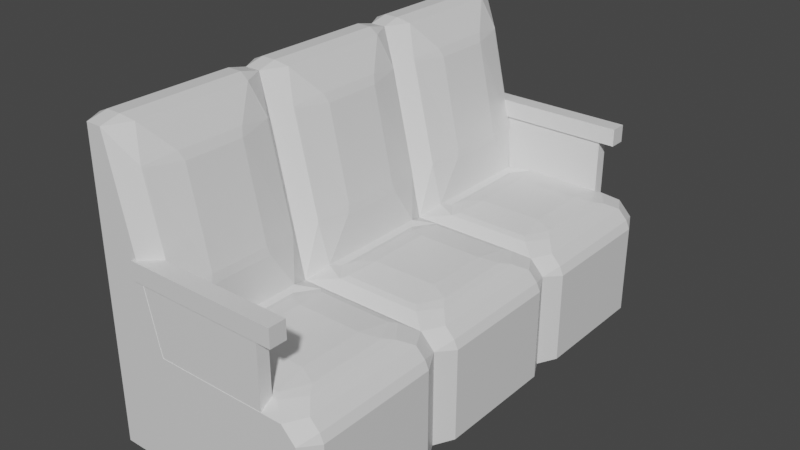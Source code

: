 # Source: chair.blend  (saved by Blender 2.81.16; exported with 4.5.12 LTS)
import bpy
from mathutils import Matrix  # noqa: F401  (used for matrix-valued properties, if any)

bpy.ops.wm.read_factory_settings(use_empty=True)
scene = bpy.context.scene
scene.name = 'Scene'

# ---- collections
col_collection = bpy.data.collections.new('Collection'); scene.collection.children.link(col_collection)

# ---- materials (node trees are filled in below, after node groups)
mat_material_001 = bpy.data.materials.new('Material.001')
mat_material_001.alpha_threshold = 0.0
mat_material_001.use_transparent_shadow = False
mat_material_001.line_color = (0.0, 0.0, 0.0, 1.0)
mat_material_002 = bpy.data.materials.new('Material.002')
mat_material_002.alpha_threshold = 0.0
mat_material_002.use_transparent_shadow = False
mat_material_002.line_color = (0.0, 0.0, 0.0, 1.0)
mat_material_003 = bpy.data.materials.new('Material.003')
mat_material_003.alpha_threshold = 0.0
mat_material_003.use_transparent_shadow = False
mat_material_003.line_color = (0.0, 0.0, 0.0, 1.0)

# ---- material node trees
mat_material_001.use_nodes = True; mat_material_001.node_tree.nodes.clear()
_N = mat_material_001.node_tree.nodes; _L = mat_material_001.node_tree.links
n0 = _N.new('ShaderNodeOutputMaterial'); n0.name = 'Material Output'; n0.location = (300, 300)
n1 = _N.new('ShaderNodeBsdfPrincipled'); n1.name = 'Principled BSDF'; n1.location = (10, 300)
n1.distribution = 'GGX'
n1.subsurface_method = 'BURLEY'
n1.inputs[2].default_value = 0.4
n1.inputs[3].default_value = 1.45
n1.inputs[27].default_value = (0.0, 0.0, 0.0, 1.0)
n1.inputs[28].default_value = 1.0
_L.new(n1.outputs[0], n0.inputs[0])
n0.is_active_output = True
mat_material_002.use_nodes = True; mat_material_002.node_tree.nodes.clear()
_N = mat_material_002.node_tree.nodes; _L = mat_material_002.node_tree.links
n0 = _N.new('ShaderNodeOutputMaterial'); n0.name = 'Material Output'; n0.location = (300, 300)
n1 = _N.new('ShaderNodeBsdfPrincipled'); n1.name = 'Principled BSDF'; n1.location = (10, 300)
n1.distribution = 'GGX'
n1.subsurface_method = 'BURLEY'
n1.inputs[2].default_value = 0.4
n1.inputs[3].default_value = 1.45
n1.inputs[27].default_value = (0.0, 0.0, 0.0, 1.0)
n1.inputs[28].default_value = 1.0
_L.new(n1.outputs[0], n0.inputs[0])
n0.is_active_output = True
mat_material_003.use_nodes = True; mat_material_003.node_tree.nodes.clear()
_N = mat_material_003.node_tree.nodes; _L = mat_material_003.node_tree.links
n0 = _N.new('ShaderNodeOutputMaterial'); n0.name = 'Material Output'; n0.location = (300, 300)
n1 = _N.new('ShaderNodeBsdfPrincipled'); n1.name = 'Principled BSDF'; n1.location = (10, 300)
n1.distribution = 'GGX'
n1.subsurface_method = 'BURLEY'
n1.inputs[2].default_value = 0.4
n1.inputs[3].default_value = 1.45
n1.inputs[27].default_value = (0.0, 0.0, 0.0, 1.0)
n1.inputs[28].default_value = 1.0
_L.new(n1.outputs[0], n0.inputs[0])
n0.is_active_output = True

# ---- world
world_world = bpy.data.worlds.new('World'); scene.world = world_world
world_world.use_nodes = True; world_world.node_tree.nodes.clear()
_N = world_world.node_tree.nodes; _L = world_world.node_tree.links
n0 = _N.new('ShaderNodeOutputWorld'); n0.name = 'World Output'; n0.location = (300, 300)
n1 = _N.new('ShaderNodeBackground'); n1.name = 'Background'; n1.location = (10, 300)
n1.inputs[0].default_value = (0.05088, 0.05088, 0.05088, 1.0)
_L.new(n1.outputs[0], n0.inputs[0])
n0.is_active_output = True
world_world.color = (0.05088, 0.05088, 0.05088)
world_world.use_sun_shadow = False
world_world.sun_shadow_jitter_overblur = 0.0

# ---- meshes
me_cube_001 = bpy.data.meshes.new('Cube.001')
me_cube_001.from_pydata([(0.602, -0.9259, -1.0), (0.6761, -0.9259, -0.9259), (0.602, -1.0, -0.9259), (-1.0, -0.9259, 0.9259), (-0.9259, -1.0, 0.9259), (-0.9259, -1.0, 1.074), (-1.0, -0.9259, 1.074), (-0.9259, -0.9259, -1.0), (-0.9259, -1.0, -0.9259), (-1.0, -0.9259, -0.9259), (-0.4152, -0.8146, 1.746), (-0.4225, -0.8044, 1.894), (-0.4565, -0.9405, 1.822), (-0.05386, -1.0, -0.9259), (-0.2038, -1.0, -0.9259), (-0.1919, -0.9259, -1.0), (-0.04365, -0.9259, -1.0), (-0.6013, -0.8174, 3.586), (-0.6284, -0.9358, 3.501), (-0.5751, -0.8044, 3.441), (-0.9259, -0.9259, 4.12), (-1.0, -0.9259, 4.046), (-0.9259, -1.0, 4.046), (0.6473, -0.9259, 0.7652), (0.602, -1.0, 0.6819), (0.6761, -0.9259, 0.6227), (0.4425, -0.8421, 1.1), (0.3143, -0.8133, 1.15), (0.3542, -0.9319, 1.091), (-0.9259, -0.4533, -1.0), (-1.0, -0.4533, -0.9259), (-0.9259, -0.3792, -0.9259), (-0.04365, -0.4533, -1.0), (-0.1919, -0.4533, -1.0), (-0.1178, -0.3792, -0.9259), (-0.4152, -0.5646, 1.746), (-0.4567, -0.4388, 1.822), (-0.4225, -0.5747, 1.894), (-0.6013, -0.5617, 3.586), (-0.5751, -0.5747, 3.441), (-0.6284, -0.4433, 3.501), (0.4425, -0.5371, 1.1), (0.3542, -0.4474, 1.091), (0.3143, -0.566, 1.15), (-1.0, -0.4533, 1.074), (-0.9259, -0.3792, 1.0), (-1.0, -0.4533, 0.9259), (0.602, -0.4533, -1.0), (0.602, -0.3792, -0.9259), (0.6761, -0.4533, -0.9259), (-0.9259, -0.4533, 4.12), (-0.9259, -0.3792, 4.046), (-1.0, -0.4533, 4.046), (0.6761, -0.4533, 0.6227), (0.602, -0.3792, 0.6819), (0.6473, -0.4533, 0.7652), (-0.3044, -0.5378, 1.101), (-0.1753, -0.5662, 1.15), (-0.216, -0.4477, 1.091), (-0.3044, -0.8421, 1.101), (-0.216, -0.9322, 1.091), (-0.1753, -0.8136, 1.15), (-0.7236, -0.4691, 4.048), (-0.634, -0.4374, 3.526), (-0.8093, -0.3792, 4.046), (-0.8167, -0.4533, 4.12), (-0.8093, -1.0, 4.046), (-0.634, -0.9419, 3.527), (-0.7236, -0.9101, 4.048), (-0.8167, -0.9259, 4.12), (-0.3603, -0.4999, 1.05), (-0.2509, -0.424, 1.059), (-0.482, -0.3796, 0.9259), (-0.4584, -0.44, 1.822), (-0.4152, -0.4655, 1.074), (-0.4975, -1.0, 1.074), (-0.4791, -1.0, 0.9259), (-0.3292, -1.0, 0.9259), (-0.2509, -0.9559, 1.059), (-0.3603, -0.8801, 1.05), (-0.4152, -0.9144, 1.074), (-0.4583, -0.9396, 1.819), (0.4944, -0.5005, 1.051), (0.5773, -0.4533, 0.9317), (0.4993, -0.3792, 0.9259), (0.3879, -0.4237, 1.059), (0.4944, -0.8787, 1.051), (0.3879, -0.9556, 1.059), (0.4993, -1.0, 0.9259), (0.5773, -0.9259, 0.9317), (0.602, -0.305, -1.0), (0.6761, -0.305, -0.9259), (0.602, -0.3791, -0.9259), (-1.0, -0.305, 0.9259), (-0.9259, -0.3792, 0.9259), (-0.9259, -0.3792, 1.074), (-1.0, -0.305, 1.074), (-0.9259, -0.305, -1.0), (-0.9259, -0.3791, -0.9259), (-1.0, -0.305, -0.9259), (-0.4152, -0.1938, 1.746), (-0.4225, -0.1835, 1.894), (-0.4565, -0.3196, 1.822), (-0.05386, -0.3791, -0.9259), (-0.2038, -0.3791, -0.9259), (-0.1919, -0.305, -1.0), (-0.04365, -0.305, -1.0), (-0.6013, -0.1965, 3.586), (-0.6284, -0.3149, 3.501), (-0.5751, -0.1835, 3.441), (-0.9259, -0.305, 4.12), (-1.0, -0.305, 4.046), (-0.9259, -0.3791, 4.046), (0.6473, -0.305, 0.7652), (0.602, -0.3791, 0.6819), (0.6761, -0.305, 0.6227), (0.4425, -0.2212, 1.1), (0.3143, -0.1924, 1.15), (0.3542, -0.311, 1.091), (-0.9259, 0.1676, -1.0), (-1.0, 0.1676, -0.9259), (-0.9259, 0.2417, -0.9259), (-0.04365, 0.1676, -1.0), (-0.1919, 0.1676, -1.0), (-0.1178, 0.2417, -0.9259), (-0.4152, 0.05631, 1.746), (-0.4567, 0.1821, 1.822), (-0.4225, 0.04617, 1.894), (-0.6013, 0.05917, 3.586), (-0.5751, 0.04617, 3.441), (-0.6284, 0.1775, 3.501), (0.4425, 0.08378, 1.1), (0.3542, 0.1735, 1.091), (0.3143, 0.05489, 1.15), (-1.0, 0.1676, 1.074), (-0.9259, 0.2417, 1.0), (-1.0, 0.1676, 0.9259), (0.602, 0.1676, -1.0), (0.602, 0.2417, -0.9259), (0.6761, 0.1676, -0.9259), (-0.9259, 0.1676, 4.12), (-0.9259, 0.2417, 4.046), (-1.0, 0.1676, 4.046), (0.6761, 0.1676, 0.6227), (0.602, 0.2417, 0.6819), (0.6473, 0.1676, 0.7652), (-0.3044, 0.08306, 1.101), (-0.1753, 0.05465, 1.15), (-0.216, 0.1732, 1.091), (-0.3044, -0.2212, 1.101), (-0.216, -0.3113, 1.091), (-0.1753, -0.1927, 1.15), (-0.7236, 0.1518, 4.048), (-0.634, 0.1835, 3.526), (-0.8093, 0.2417, 4.046), (-0.8167, 0.1676, 4.12), (-0.8093, -0.3791, 4.046), (-0.634, -0.321, 3.527), (-0.7236, -0.2892, 4.048), (-0.8167, -0.305, 4.12), (-0.3603, 0.121, 1.05), (-0.2509, 0.1969, 1.059), (-0.482, 0.2413, 0.9259), (-0.4584, 0.1809, 1.822), (-0.4152, 0.1554, 1.074), (-0.4975, -0.3794, 1.074), (-0.4791, -0.3794, 0.9259), (-0.3292, -0.3795, 0.9259), (-0.2509, -0.335, 1.059), (-0.3603, -0.2592, 1.05), (-0.4152, -0.2935, 1.074), (-0.4583, -0.3187, 1.819), (0.4944, 0.1203, 1.051), (0.5773, 0.1676, 0.9317), (0.4993, 0.2417, 0.9259), (0.3879, 0.1972, 1.059), (0.4944, -0.2578, 1.051), (0.3879, -0.3347, 1.059), (0.4993, -0.3791, 0.9259), (0.5773, -0.305, 0.9317), (0.602, 0.316, -1.0), (0.6761, 0.316, -0.9259), (0.602, 0.2418, -0.9259), (-1.0, 0.316, 0.9259), (-0.9259, 0.2418, 0.9259), (-0.9259, 0.2418, 1.074), (-1.0, 0.316, 1.074), (-0.9259, 0.316, -1.0), (-0.9259, 0.2418, -0.9259), (-1.0, 0.316, -0.9259), (-0.4152, 0.4272, 1.746), (-0.4225, 0.4374, 1.894), (-0.4565, 0.3014, 1.822), (-0.05386, 0.2418, -0.9259), (-0.2038, 0.2418, -0.9259), (-0.1919, 0.316, -1.0), (-0.04365, 0.316, -1.0), (-0.6013, 0.4244, 3.586), (-0.6284, 0.306, 3.501), (-0.5751, 0.4374, 3.441), (-0.9259, 0.316, 4.12), (-1.0, 0.316, 4.046), (-0.9259, 0.2418, 4.046), (0.6473, 0.316, 0.7652), (0.602, 0.2418, 0.6819), (0.6761, 0.316, 0.6227), (0.4425, 0.3997, 1.1), (0.3143, 0.4285, 1.15), (0.3542, 0.3099, 1.091), (-0.9259, 0.7885, -1.0), (-1.0, 0.7885, -0.9259), (-0.9259, 0.8626, -0.9259), (-0.04365, 0.7885, -1.0), (-0.1919, 0.7885, -1.0), (-0.1178, 0.8626, -0.9259), (-0.4152, 0.6772, 1.746), (-0.4567, 0.803, 1.822), (-0.4225, 0.6671, 1.894), (-0.6013, 0.6801, 3.586), (-0.5751, 0.6671, 3.441), (-0.6284, 0.7985, 3.501), (0.4425, 0.7047, 1.1), (0.3542, 0.7944, 1.091), (0.3143, 0.6758, 1.15), (-1.0, 0.7885, 1.074), (-0.9259, 0.8626, 1.0), (-1.0, 0.7885, 0.9259), (0.602, 0.7885, -1.0), (0.602, 0.8626, -0.9259), (0.6761, 0.7885, -0.9259), (-0.9259, 0.7885, 4.12), (-0.9259, 0.8626, 4.046), (-1.0, 0.7885, 4.046), (0.6761, 0.7885, 0.6227), (0.602, 0.8626, 0.6819), (0.6473, 0.7885, 0.7652), (-0.3044, 0.704, 1.101), (-0.1753, 0.6756, 1.15), (-0.216, 0.7942, 1.091), (-0.3044, 0.3997, 1.101), (-0.216, 0.3096, 1.091), (-0.1753, 0.4282, 1.15), (-0.7236, 0.7727, 4.048), (-0.634, 0.8045, 3.526), (-0.8093, 0.8626, 4.046), (-0.8167, 0.7885, 4.12), (-0.8093, 0.2418, 4.046), (-0.634, 0.2999, 3.527), (-0.7236, 0.3317, 4.048), (-0.8167, 0.316, 4.12), (-0.3603, 0.7419, 1.05), (-0.2509, 0.8179, 1.059), (-0.482, 0.8622, 0.9259), (-0.4584, 0.8018, 1.822), (-0.4152, 0.7763, 1.074), (-0.4975, 0.2415, 1.074), (-0.4791, 0.2415, 0.9259), (-0.3292, 0.2415, 0.9259), (-0.2509, 0.2859, 1.059), (-0.3603, 0.3618, 1.05), (-0.4152, 0.3274, 1.074), (-0.4583, 0.3022, 1.819), (0.4944, 0.7413, 1.051), (0.5773, 0.7885, 0.9317), (0.4993, 0.8626, 0.9259), (0.3879, 0.8181, 1.059), (0.4944, 0.3631, 1.051), (0.3879, 0.2862, 1.059), (0.4993, 0.2418, 0.9259), (0.5773, 0.316, 0.9317), (-0.6158, -0.9988, 1.988), (-0.6534, -1.008, 2.287), (-0.6158, -0.9525, 1.988), (-0.6534, -0.9434, 2.287), (0.4665, -1.008, 1.988), (0.4665, -1.008, 2.287), (0.4665, -0.9434, 1.988), (0.4665, -0.9434, 2.287), (0.3421, -0.9525, 1.988), (0.3797, -0.9434, 2.287), (0.3421, -0.9988, 1.988), (0.3797, -1.008, 2.287), (-0.6534, -0.9434, 1.988), (-0.6534, -1.008, 1.988), (0.3797, -0.9434, 1.988), (0.3797, -1.008, 1.988), (-0.6158, -0.9525, 0.3271), (-0.6158, -0.9988, 0.3271), (0.3421, -0.9525, 0.3271), (0.3421, -0.9988, 0.3271), (-0.6158, 0.8073, 1.988), (-0.6534, 0.7982, 2.287), (-0.6158, 0.8535, 1.988), (-0.6534, 0.8626, 2.287), (0.4665, 0.7982, 1.988), (0.4665, 0.7982, 2.287), (0.4665, 0.8626, 1.988), (0.4665, 0.8626, 2.287), (0.3421, 0.8535, 1.988), (0.3797, 0.8626, 2.287), (0.3421, 0.8073, 1.988), (0.3797, 0.7982, 2.287), (-0.6534, 0.8626, 1.988), (-0.6534, 0.7982, 1.988), (0.3797, 0.8626, 1.988), (0.3797, 0.7982, 1.988), (-0.6158, 0.8535, 0.3271), (-0.6158, 0.8073, 0.3271), (0.3421, 0.8535, 0.3271), (0.3421, 0.8073, 0.3271)], [], [(5, 75, 66, 22), (9, 3, 46, 30), (28, 60, 78, 87), (32, 47, 0, 16), (35, 10, 80, 74), (49, 53, 25, 1), (83, 89, 23, 55), (44, 6, 21, 52), (29, 33, 15, 7), (41, 26, 86, 82), (14, 76, 4, 8), (12, 18, 67, 81), (40, 36, 73, 63), (11, 37, 39, 19), (65, 50, 20, 69), (17, 38, 62, 68), (58, 42, 85, 71), (43, 57, 61, 27), (31, 45, 51, 64, 72, 84, 54, 48, 34), (59, 56, 70, 79), (0, 1, 2), (3, 4, 5, 6), (7, 8, 9), (10, 11, 12), (13, 14, 15, 16), (17, 18, 19), (20, 21, 22), (23, 24, 25), (26, 27, 28), (29, 30, 31), (32, 33, 34), (35, 36, 37), (38, 39, 40), (41, 42, 43), (44, 45, 46), (47, 48, 49), (50, 51, 52), (53, 54, 55), (56, 57, 58), (59, 60, 61), (62, 63, 64, 65), (66, 67, 68, 69), (70, 71, 72, 73, 74), (75, 76, 77, 78, 79, 80, 81), (82, 83, 84, 85), (86, 87, 88, 89), (29, 7, 9, 30), (8, 4, 3, 9), (75, 5, 4, 76), (16, 0, 2, 13), (7, 15, 14, 8), (32, 16, 15, 33), (76, 14, 13, 77), (74, 80, 79, 70), (69, 20, 22, 66), (65, 69, 68, 62), (66, 75, 81, 67), (21, 6, 5, 22), (82, 86, 89, 83), (88, 24, 23, 89), (24, 2, 1, 25), (77, 88, 87, 78), (6, 44, 46, 3), (0, 47, 49, 1), (20, 50, 52, 21), (25, 53, 55, 23), (45, 31, 30, 46), (72, 64, 63, 73), (83, 55, 54, 84), (44, 52, 51, 45), (50, 65, 64, 51), (33, 29, 31, 34), (53, 49, 48, 54), (71, 85, 84, 72), (47, 32, 34, 48), (37, 11, 10, 35), (38, 17, 19, 39), (18, 12, 11, 19), (36, 40, 39, 37), (73, 36, 35, 74), (12, 81, 80, 10), (67, 18, 17, 68), (40, 63, 62, 38), (56, 59, 61, 57), (43, 27, 26, 41), (60, 28, 27, 61), (57, 43, 42, 58), (78, 60, 59, 79), (58, 71, 70, 56), (85, 42, 41, 82), (28, 87, 86, 26), (2, 24, 88, 77, 13), (95, 165, 156, 112), (99, 93, 136, 120), (118, 150, 168, 177), (122, 137, 90, 106), (125, 100, 170, 164), (139, 143, 115, 91), (173, 179, 113, 145), (134, 96, 111, 142), (119, 123, 105, 97), (131, 116, 176, 172), (104, 166, 94, 98), (102, 108, 157, 171), (130, 126, 163, 153), (101, 127, 129, 109), (155, 140, 110, 159), (107, 128, 152, 158), (148, 132, 175, 161), (133, 147, 151, 117), (121, 135, 141, 154, 162, 174, 144, 138, 124), (149, 146, 160, 169), (90, 91, 92), (93, 94, 95, 96), (97, 98, 99), (100, 101, 102), (103, 104, 105, 106), (107, 108, 109), (110, 111, 112), (113, 114, 115), (116, 117, 118), (119, 120, 121), (122, 123, 124), (125, 126, 127), (128, 129, 130), (131, 132, 133), (134, 135, 136), (137, 138, 139), (140, 141, 142), (143, 144, 145), (146, 147, 148), (149, 150, 151), (152, 153, 154, 155), (156, 157, 158, 159), (160, 161, 162, 163, 164), (165, 166, 167, 168, 169, 170, 171), (172, 173, 174, 175), (176, 177, 178, 179), (119, 97, 99, 120), (98, 94, 93, 99), (165, 95, 94, 166), (106, 90, 92, 103), (97, 105, 104, 98), (122, 106, 105, 123), (166, 104, 103, 167), (164, 170, 169, 160), (159, 110, 112, 156), (155, 159, 158, 152), (156, 165, 171, 157), (111, 96, 95, 112), (172, 176, 179, 173), (178, 114, 113, 179), (114, 92, 91, 115), (167, 178, 177, 168), (96, 134, 136, 93), (90, 137, 139, 91), (110, 140, 142, 111), (115, 143, 145, 113), (135, 121, 120, 136), (162, 154, 153, 163), (173, 145, 144, 174), (134, 142, 141, 135), (140, 155, 154, 141), (123, 119, 121, 124), (143, 139, 138, 144), (161, 175, 174, 162), (137, 122, 124, 138), (127, 101, 100, 125), (128, 107, 109, 129), (108, 102, 101, 109), (126, 130, 129, 127), (163, 126, 125, 164), (102, 171, 170, 100), (157, 108, 107, 158), (130, 153, 152, 128), (146, 149, 151, 147), (133, 117, 116, 131), (150, 118, 117, 151), (147, 133, 132, 148), (168, 150, 149, 169), (148, 161, 160, 146), (175, 132, 131, 172), (118, 177, 176, 116), (92, 114, 178, 167, 103), (185, 255, 246, 202), (189, 183, 226, 210), (208, 240, 258, 267), (212, 227, 180, 196), (215, 190, 260, 254), (229, 233, 205, 181), (263, 269, 203, 235), (224, 186, 201, 232), (209, 213, 195, 187), (221, 206, 266, 262), (194, 256, 184, 188), (192, 198, 247, 261), (220, 216, 253, 243), (191, 217, 219, 199), (245, 230, 200, 249), (197, 218, 242, 248), (238, 222, 265, 251), (223, 237, 241, 207), (211, 225, 231, 244, 252, 264, 234, 228, 214), (239, 236, 250, 259), (180, 181, 182), (183, 184, 185, 186), (187, 188, 189), (190, 191, 192), (193, 194, 195, 196), (197, 198, 199), (200, 201, 202), (203, 204, 205), (206, 207, 208), (209, 210, 211), (212, 213, 214), (215, 216, 217), (218, 219, 220), (221, 222, 223), (224, 225, 226), (227, 228, 229), (230, 231, 232), (233, 234, 235), (236, 237, 238), (239, 240, 241), (242, 243, 244, 245), (246, 247, 248, 249), (250, 251, 252, 253, 254), (255, 256, 257, 258, 259, 260, 261), (262, 263, 264, 265), (266, 267, 268, 269), (209, 187, 189, 210), (188, 184, 183, 189), (255, 185, 184, 256), (196, 180, 182, 193), (187, 195, 194, 188), (212, 196, 195, 213), (256, 194, 193, 257), (254, 260, 259, 250), (249, 200, 202, 246), (245, 249, 248, 242), (246, 255, 261, 247), (201, 186, 185, 202), (262, 266, 269, 263), (268, 204, 203, 269), (204, 182, 181, 205), (257, 268, 267, 258), (186, 224, 226, 183), (180, 227, 229, 181), (200, 230, 232, 201), (205, 233, 235, 203), (225, 211, 210, 226), (252, 244, 243, 253), (263, 235, 234, 264), (224, 232, 231, 225), (230, 245, 244, 231), (213, 209, 211, 214), (233, 229, 228, 234), (251, 265, 264, 252), (227, 212, 214, 228), (217, 191, 190, 215), (218, 197, 199, 219), (198, 192, 191, 199), (216, 220, 219, 217), (253, 216, 215, 254), (192, 261, 260, 190), (247, 198, 197, 248), (220, 243, 242, 218), (236, 239, 241, 237), (223, 207, 206, 221), (240, 208, 207, 241), (237, 223, 222, 238), (258, 240, 239, 259), (238, 251, 250, 236), (265, 222, 221, 262), (208, 267, 266, 206), (182, 204, 268, 257, 193), (283, 271, 273, 282), (284, 279, 277, 276), (276, 277, 275, 274), (285, 281, 271, 283), (284, 276, 274, 285), (279, 273, 271, 281), (277, 279, 281, 275), (278, 280, 289, 288), (274, 275, 281, 285), (282, 273, 279, 284), (272, 270, 283, 282), (278, 272, 282, 284), (270, 280, 285, 283), (280, 278, 284, 285), (287, 286, 288, 289), (272, 278, 288, 286), (280, 270, 287, 289), (270, 272, 286, 287), (303, 291, 293, 302), (304, 299, 297, 296), (296, 297, 295, 294), (305, 301, 291, 303), (304, 296, 294, 305), (299, 293, 291, 301), (297, 299, 301, 295), (298, 300, 309, 308), (294, 295, 301, 305), (302, 293, 299, 304), (292, 290, 303, 302), (298, 292, 302, 304), (290, 300, 305, 303), (300, 298, 304, 305), (307, 306, 308, 309), (292, 298, 308, 306), (300, 290, 307, 309), (290, 292, 306, 307)])
me_cube_001.polygons.foreach_set('material_index', [0, 0, 0, 0, 0, 0, 0, 0, 0, 0, 0, 0, 0, 0, 0, 0, 0, 0, 0, 0, 0, 0, 0, 0, 0, 0, 0, 0, 0, 0, 0, 0, 0, 0, 0, 0, 0, 0, 0, 0, 0, 0, 0, 0, 0, 0, 0, 0, 0, 0, 0, 0, 0, 0, 0, 0, 0, 0, 0, 0, 0, 0, 0, 0, 0, 0, 0, 0, 0, 0, 0, 0, 0, 0, 0, 0, 0, 0, 0, 0, 0, 0, 0, 0, 0, 0, 0, 0, 0, 0, 0, 0, 1, 1, 1, 1, 1, 1, 1, 1, 1, 1, 1, 1, 1, 1, 1, 1, 1, 1, 1, 1, 1, 1, 1, 1, 1, 1, 1, 1, 1, 1, 1, 1, 1, 1, 1, 1, 1, 1, 1, 1, 1, 1, 1, 1, 1, 1, 1, 1, 1, 1, 1, 1, 1, 1, 1, 1, 1, 1, 1, 1, 1, 1, 1, 1, 1, 1, 1, 1, 1, 1, 1, 1, 1, 1, 1, 1, 1, 1, 1, 1, 1, 1, 1, 1, 1, 1, 1, 1, 1, 1, 1, 1, 2, 2, 2, 2, 2, 2, 2, 2, 2, 2, 2, 2, 2, 2, 2, 2, 2, 2, 2, 2, 2, 2, 2, 2, 2, 2, 2, 2, 2, 2, 2, 2, 2, 2, 2, 2, 2, 2, 2, 2, 2, 2, 2, 2, 2, 2, 2, 2, 2, 2, 2, 2, 2, 2, 2, 2, 2, 2, 2, 2, 2, 2, 2, 2, 2, 2, 2, 2, 2, 2, 2, 2, 2, 2, 2, 2, 2, 2, 2, 2, 2, 2, 2, 2, 2, 2, 2, 2, 2, 2, 2, 2, 2, 2, 2, 2, 2, 2, 2, 2, 2, 2, 2, 2, 2, 2, 2, 2, 2, 2, 2, 2, 2, 2, 2, 2, 2, 2, 2, 2, 2, 2, 2, 2, 2, 2, 2, 2])
_uv = me_cube_001.uv_layers.new(name='UVMap')
_uv.uv.foreach_set('vector', [0.625, 0.9836, 0.625, 0.8914, 0.625, 0.9097, 0.625, 0.9653, 0.3843, 0.003732, 0.6157, 0.003732, 0.6157, 0.02752, 0.3843, 0.02752, 0.6718, 0.7466, 0.7331, 0.7466, 0.7356, 0.7478, 0.6693, 0.7478, 0.2617, 0.7225, 0.3633, 0.7225, 0.3633, 0.7463, 0.2617, 0.7463, 0.75, 0.7281, 0.75, 0.7407, 0.75, 0.7457, 0.75, 0.7231, 0.3843, 0.7225, 0.5778, 0.7225, 0.5778, 0.7463, 0.3843, 0.7463, 0.6397, 0.7225, 0.6397, 0.7463, 0.6024, 0.7463, 0.6024, 0.7225, 0.625, 0.02752, 0.625, 0.003732, 0.625, 0.003732, 0.625, 0.02752, 0.1355, 0.7225, 0.2395, 0.7225, 0.2395, 0.7463, 0.1355, 0.7463, 0.6624, 0.7267, 0.6624, 0.7421, 0.6588, 0.7439, 0.6588, 0.7249, 0.3843, 0.886, 0.6157, 0.8903, 0.6157, 0.9848, 0.3843, 0.9891, 0.75, 0.7469, 0.75, 0.7468, 0.75, 0.7471, 0.75, 0.747, 0.75, 0.7219, 0.75, 0.7218, 0.75, 0.7218, 0.75, 0.7217, 0.75, 0.7402, 0.75, 0.7286, 0.75, 0.7286, 0.75, 0.7402, 0.786, 0.7225, 0.839, 0.7225, 0.839, 0.7463, 0.786, 0.7463, 0.75, 0.7408, 0.75, 0.7279, 0.75, 0.7233, 0.75, 0.7455, 0.7331, 0.7222, 0.6718, 0.7222, 0.6693, 0.721, 0.7356, 0.721, 0.6746, 0.7282, 0.7304, 0.7282, 0.7304, 0.7406, 0.6746, 0.7406, 0.1524, 0.7012, 0.6229, 0.1183, 0.8359, 0.7086, 0.7817, 0.7127, 0.6749, 0.5655, 0.6415, 0.7069, 0.5872, 0.7061, 0.3749, 0.7147, 0.2652, 0.7096, 0.7426, 0.742, 0.7426, 0.7267, 0.7463, 0.7248, 0.7463, 0.7439, 0.3633, 0.7463, 0.375, 0.7463, 0.3633, 0.75, 0.6157, 0.003732, 0.6157, 0.0, 0.625, 0.0, 0.625, 0.003732, 0.1355, 0.7463, 0.1355, 0.75, 0.125, 0.7463, 0.75, 0.7407, 0.75, 0.7402, 0.75, 0.7469, 0.3843, 0.8638, 0.3856, 0.875, 0.3763, 0.875, 0.375, 0.8633, 0.75, 0.7408, 0.75, 0.7468, 0.75, 0.7402, 0.839, 0.7463, 0.875, 0.7463, 0.839, 0.75, 0.6024, 0.7463, 0.5902, 0.75, 0.5871, 0.7463, 0.6624, 0.7421, 0.6746, 0.7406, 0.6718, 0.7466, 0.1355, 0.7225, 0.125, 0.7225, 0.1355, 0.7188, 0.2617, 0.7225, 0.2395, 0.7225, 0.2652, 0.7096, 0.75, 0.7281, 0.75, 0.7218, 0.75, 0.7286, 0.75, 0.7279, 0.75, 0.7286, 0.75, 0.7219, 0.6624, 0.7267, 0.6718, 0.7222, 0.6746, 0.7282, 0.625, 0.02752, 0.625, 0.03125, 0.625, 0.02752, 0.3633, 0.7225, 0.3749, 0.7147, 0.3843, 0.7225, 0.839, 0.7225, 0.839, 0.7188, 0.875, 0.7225, 0.5778, 0.7225, 0.5872, 0.7061, 0.6024, 0.7225, 0.7426, 0.7267, 0.7304, 0.7282, 0.7331, 0.7222, 0.7426, 0.742, 0.7331, 0.7466, 0.7304, 0.7406, 0.75, 0.7233, 0.75, 0.7217, 0.7817, 0.7127, 0.786, 0.7225, 0.625, 0.9097, 0.625, 0.875, 0.625, 0.875, 0.625, 0.911, 0.7463, 0.7248, 0.7356, 0.721, 0.6749, 0.5655, 0.75, 0.7218, 0.75, 0.7231, 0.625, 0.8914, 0.625, 0.8887, 0.625, 0.875, 0.625, 0.875, 0.625, 0.875, 0.625, 0.875, 0.625, 0.875, 0.6588, 0.7249, 0.6397, 0.7225, 0.6415, 0.7069, 0.6693, 0.721, 0.6588, 0.7439, 0.6623, 0.7463, 0.6551, 0.75, 0.6551, 0.7463, 0.1355, 0.7225, 0.1355, 0.7463, 0.125, 0.7463, 0.125, 0.7225, 0.3843, 0.9891, 0.6157, 0.9848, 0.6157, 1.0, 0.3843, 1.0, 0.625, 0.8914, 0.625, 0.9836, 0.6157, 0.9848, 0.6157, 0.8903, 0.2617, 0.7463, 0.3633, 0.7463, 0.3633, 0.75, 0.2601, 0.75, 0.1355, 0.7463, 0.2395, 0.7463, 0.2378, 0.75, 0.1355, 0.75, 0.2617, 0.7225, 0.2617, 0.7463, 0.2395, 0.7463, 0.2395, 0.7225, 0.6157, 0.8903, 0.3843, 0.886, 0.3843, 0.8638, 0.6157, 0.8671, 0.75, 0.7231, 0.75, 0.7457, 0.7463, 0.7439, 0.7463, 0.7248, 0.786, 0.7463, 0.839, 0.7463, 0.839, 0.75, 0.7824, 0.75, 0.786, 0.7225, 0.786, 0.7463, 0.75, 0.7455, 0.75, 0.7233, 0.625, 0.9097, 0.625, 0.8914, 0.625, 0.875, 0.625, 0.875, 0.625, 0.003732, 0.625, 0.003732, 0.625, 0.0, 0.625, 0.0, 0.6588, 0.7249, 0.6588, 0.7439, 0.6397, 0.7463, 0.6397, 0.7225, 0.6157, 0.7828, 0.5852, 0.7612, 0.5957, 0.7568, 0.6165, 0.7733, 0.5852, 0.7612, 0.3843, 0.7613, 0.3843, 0.7463, 0.5778, 0.7463, 0.6157, 0.8671, 0.6157, 0.7828, 0.625, 0.7959, 0.625, 0.8588, 0.625, 0.003732, 0.625, 0.02752, 0.6157, 0.02752, 0.6157, 0.003732, 0.3633, 0.7463, 0.3633, 0.7225, 0.3843, 0.7225, 0.3843, 0.7463, 0.839, 0.7463, 0.839, 0.7225, 0.875, 0.7225, 0.875, 0.7463, 0.5778, 0.7463, 0.5778, 0.7225, 0.6024, 0.7225, 0.6024, 0.7463, 0.6229, 0.1183, 0.1524, 0.7012, 0.1435, 0.6933, 0.6065, 0.05674, 0.6749, 0.5655, 0.7817, 0.7127, 0.75, 0.7217, 0.75, 0.7218, 0.6397, 0.7225, 0.6024, 0.7225, 0.5872, 0.7061, 0.6415, 0.7069, 0.625, 0.02752, 0.625, 0.02752, 0.625, 0.03125, 0.625, 0.03125, 0.839, 0.7225, 0.786, 0.7225, 0.7817, 0.7127, 0.8359, 0.7086, 0.2395, 0.7225, 0.1355, 0.7225, 0.1524, 0.7012, 0.2652, 0.7096, 0.5778, 0.7225, 0.3843, 0.7225, 0.3749, 0.7147, 0.5872, 0.7061, 0.7356, 0.721, 0.6693, 0.721, 0.6415, 0.7069, 0.6749, 0.5655, 0.3633, 0.7225, 0.2617, 0.7225, 0.2652, 0.7096, 0.3749, 0.7147, 0.75, 0.7286, 0.75, 0.7402, 0.75, 0.7407, 0.75, 0.7281, 0.75, 0.7279, 0.75, 0.7408, 0.75, 0.7402, 0.75, 0.7286, 0.75, 0.7468, 0.75, 0.7469, 0.75, 0.7402, 0.75, 0.7402, 0.75, 0.7218, 0.75, 0.7219, 0.75, 0.7286, 0.75, 0.7286, 0.75, 0.7218, 0.75, 0.7218, 0.75, 0.7281, 0.75, 0.7231, 0.75, 0.7469, 0.75, 0.747, 0.75, 0.7457, 0.75, 0.7407, 0.75, 0.7471, 0.75, 0.7468, 0.75, 0.7408, 0.75, 0.7455, 0.75, 0.7219, 0.75, 0.7217, 0.75, 0.7233, 0.75, 0.7279, 0.7426, 0.7267, 0.7426, 0.742, 0.7304, 0.7406, 0.7304, 0.7282, 0.6746, 0.7282, 0.6746, 0.7406, 0.6624, 0.7421, 0.6624, 0.7267, 0.7331, 0.7466, 0.6718, 0.7466, 0.6746, 0.7406, 0.7304, 0.7406, 0.7304, 0.7282, 0.6746, 0.7282, 0.6718, 0.7222, 0.7331, 0.7222, 0.7356, 0.7478, 0.7331, 0.7466, 0.7426, 0.742, 0.7463, 0.7439, 0.7331, 0.7222, 0.7356, 0.721, 0.7463, 0.7248, 0.7426, 0.7267, 0.6693, 0.721, 0.6718, 0.7222, 0.6624, 0.7267, 0.6588, 0.7249, 0.6718, 0.7466, 0.6693, 0.7478, 0.6588, 0.7439, 0.6624, 0.7421, 0.3843, 0.7613, 0.5852, 0.7612, 0.6157, 0.7828, 0.6157, 0.8671, 0.3843, 0.8638, 0.625, 0.9836, 0.625, 0.8914, 0.625, 0.9097, 0.625, 0.9653, 0.3843, 0.003732, 0.6157, 0.003732, 0.6157, 0.02752, 0.3843, 0.02752, 0.6718, 0.7466, 0.7331, 0.7466, 0.7356, 0.7478, 0.6693, 0.7478, 0.2617, 0.7225, 0.3633, 0.7225, 0.3633, 0.7463, 0.2617, 0.7463, 0.75, 0.7281, 0.75, 0.7407, 0.75, 0.7457, 0.75, 0.7231, 0.3843, 0.7225, 0.5778, 0.7225, 0.5778, 0.7463, 0.3843, 0.7463, 0.6397, 0.7225, 0.6397, 0.7463, 0.6024, 0.7463, 0.6024, 0.7225, 0.625, 0.02752, 0.625, 0.003732, 0.625, 0.003732, 0.625, 0.02752, 0.1355, 0.7225, 0.2395, 0.7225, 0.2395, 0.7463, 0.1355, 0.7463, 0.6624, 0.7267, 0.6624, 0.7421, 0.6588, 0.7439, 0.6588, 0.7249, 0.3843, 0.886, 0.6157, 0.8903, 0.6157, 0.9848, 0.3843, 0.9891, 0.75, 0.7469, 0.75, 0.7468, 0.75, 0.7471, 0.75, 0.747, 0.75, 0.7219, 0.75, 0.7218, 0.75, 0.7218, 0.75, 0.7217, 0.75, 0.7402, 0.75, 0.7286, 0.75, 0.7286, 0.75, 0.7402, 0.786, 0.7225, 0.839, 0.7225, 0.839, 0.7463, 0.786, 0.7463, 0.75, 0.7408, 0.75, 0.7279, 0.75, 0.7233, 0.75, 0.7455, 0.7331, 0.7222, 0.6718, 0.7222, 0.6693, 0.721, 0.7356, 0.721, 0.6746, 0.7282, 0.7304, 0.7282, 0.7304, 0.7406, 0.6746, 0.7406, 0.1524, 0.7012, 0.6229, 0.1183, 0.8359, 0.7086, 0.7817, 0.7127, 0.6749, 0.5655, 0.6415, 0.7069, 0.5872, 0.7061, 0.3749, 0.7147, 0.2652, 0.7096, 0.7426, 0.742, 0.7426, 0.7267, 0.7463, 0.7248, 0.7463, 0.7439, 0.3633, 0.7463, 0.375, 0.7463, 0.3633, 0.75, 0.6157, 0.003732, 0.6157, 0.0, 0.625, 0.0, 0.625, 0.003732, 0.1355, 0.7463, 0.1355, 0.75, 0.125, 0.7463, 0.75, 0.7407, 0.75, 0.7402, 0.75, 0.7469, 0.3843, 0.8638, 0.3856, 0.875, 0.3763, 0.875, 0.375, 0.8633, 0.75, 0.7408, 0.75, 0.7468, 0.75, 0.7402, 0.839, 0.7463, 0.875, 0.7463, 0.839, 0.75, 0.6024, 0.7463, 0.5902, 0.75, 0.5871, 0.7463, 0.6624, 0.7421, 0.6746, 0.7406, 0.6718, 0.7466, 0.1355, 0.7225, 0.125, 0.7225, 0.1355, 0.7188, 0.2617, 0.7225, 0.2395, 0.7225, 0.2652, 0.7096, 0.75, 0.7281, 0.75, 0.7218, 0.75, 0.7286, 0.75, 0.7279, 0.75, 0.7286, 0.75, 0.7219, 0.6624, 0.7267, 0.6718, 0.7222, 0.6746, 0.7282, 0.625, 0.02752, 0.625, 0.03125, 0.625, 0.02752, 0.3633, 0.7225, 0.3749, 0.7147, 0.3843, 0.7225, 0.839, 0.7225, 0.839, 0.7188, 0.875, 0.7225, 0.5778, 0.7225, 0.5872, 0.7061, 0.6024, 0.7225, 0.7426, 0.7267, 0.7304, 0.7282, 0.7331, 0.7222, 0.7426, 0.742, 0.7331, 0.7466, 0.7304, 0.7406, 0.75, 0.7233, 0.75, 0.7217, 0.7817, 0.7127, 0.786, 0.7225, 0.625, 0.9097, 0.625, 0.875, 0.625, 0.875, 0.625, 0.911, 0.7463, 0.7248, 0.7356, 0.721, 0.6749, 0.5655, 0.75, 0.7218, 0.75, 0.7231, 0.625, 0.8914, 0.625, 0.8887, 0.625, 0.875, 0.625, 0.875, 0.625, 0.875, 0.625, 0.875, 0.625, 0.875, 0.6588, 0.7249, 0.6397, 0.7225, 0.6415, 0.7069, 0.6693, 0.721, 0.6588, 0.7439, 0.6623, 0.7463, 0.6551, 0.75, 0.6551, 0.7463, 0.1355, 0.7225, 0.1355, 0.7463, 0.125, 0.7463, 0.125, 0.7225, 0.3843, 0.9891, 0.6157, 0.9848, 0.6157, 1.0, 0.3843, 1.0, 0.625, 0.8914, 0.625, 0.9836, 0.6157, 0.9848, 0.6157, 0.8903, 0.2617, 0.7463, 0.3633, 0.7463, 0.3633, 0.75, 0.2601, 0.75, 0.1355, 0.7463, 0.2395, 0.7463, 0.2378, 0.75, 0.1355, 0.75, 0.2617, 0.7225, 0.2617, 0.7463, 0.2395, 0.7463, 0.2395, 0.7225, 0.6157, 0.8903, 0.3843, 0.886, 0.3843, 0.8638, 0.6157, 0.8671, 0.75, 0.7231, 0.75, 0.7457, 0.7463, 0.7439, 0.7463, 0.7248, 0.786, 0.7463, 0.839, 0.7463, 0.839, 0.75, 0.7824, 0.75, 0.786, 0.7225, 0.786, 0.7463, 0.75, 0.7455, 0.75, 0.7233, 0.625, 0.9097, 0.625, 0.8914, 0.625, 0.875, 0.625, 0.875, 0.625, 0.003732, 0.625, 0.003732, 0.625, 0.0, 0.625, 0.0, 0.6588, 0.7249, 0.6588, 0.7439, 0.6397, 0.7463, 0.6397, 0.7225, 0.6157, 0.7828, 0.5852, 0.7612, 0.5957, 0.7568, 0.6165, 0.7733, 0.5852, 0.7612, 0.3843, 0.7613, 0.3843, 0.7463, 0.5778, 0.7463, 0.6157, 0.8671, 0.6157, 0.7828, 0.625, 0.7959, 0.625, 0.8588, 0.625, 0.003732, 0.625, 0.02752, 0.6157, 0.02752, 0.6157, 0.003732, 0.3633, 0.7463, 0.3633, 0.7225, 0.3843, 0.7225, 0.3843, 0.7463, 0.839, 0.7463, 0.839, 0.7225, 0.875, 0.7225, 0.875, 0.7463, 0.5778, 0.7463, 0.5778, 0.7225, 0.6024, 0.7225, 0.6024, 0.7463, 0.6229, 0.1183, 0.1524, 0.7012, 0.1435, 0.6933, 0.6065, 0.05674, 0.6749, 0.5655, 0.7817, 0.7127, 0.75, 0.7217, 0.75, 0.7218, 0.6397, 0.7225, 0.6024, 0.7225, 0.5872, 0.7061, 0.6415, 0.7069, 0.625, 0.02752, 0.625, 0.02752, 0.625, 0.03125, 0.625, 0.03125, 0.839, 0.7225, 0.786, 0.7225, 0.7817, 0.7127, 0.8359, 0.7086, 0.2395, 0.7225, 0.1355, 0.7225, 0.1524, 0.7012, 0.2652, 0.7096, 0.5778, 0.7225, 0.3843, 0.7225, 0.3749, 0.7147, 0.5872, 0.7061, 0.7356, 0.721, 0.6693, 0.721, 0.6415, 0.7069, 0.6749, 0.5655, 0.3633, 0.7225, 0.2617, 0.7225, 0.2652, 0.7096, 0.3749, 0.7147, 0.75, 0.7286, 0.75, 0.7402, 0.75, 0.7407, 0.75, 0.7281, 0.75, 0.7279, 0.75, 0.7408, 0.75, 0.7402, 0.75, 0.7286, 0.75, 0.7468, 0.75, 0.7469, 0.75, 0.7402, 0.75, 0.7402, 0.75, 0.7218, 0.75, 0.7219, 0.75, 0.7286, 0.75, 0.7286, 0.75, 0.7218, 0.75, 0.7218, 0.75, 0.7281, 0.75, 0.7231, 0.75, 0.7469, 0.75, 0.747, 0.75, 0.7457, 0.75, 0.7407, 0.75, 0.7471, 0.75, 0.7468, 0.75, 0.7408, 0.75, 0.7455, 0.75, 0.7219, 0.75, 0.7217, 0.75, 0.7233, 0.75, 0.7279, 0.7426, 0.7267, 0.7426, 0.742, 0.7304, 0.7406, 0.7304, 0.7282, 0.6746, 0.7282, 0.6746, 0.7406, 0.6624, 0.7421, 0.6624, 0.7267, 0.7331, 0.7466, 0.6718, 0.7466, 0.6746, 0.7406, 0.7304, 0.7406, 0.7304, 0.7282, 0.6746, 0.7282, 0.6718, 0.7222, 0.7331, 0.7222, 0.7356, 0.7478, 0.7331, 0.7466, 0.7426, 0.742, 0.7463, 0.7439, 0.7331, 0.7222, 0.7356, 0.721, 0.7463, 0.7248, 0.7426, 0.7267, 0.6693, 0.721, 0.6718, 0.7222, 0.6624, 0.7267, 0.6588, 0.7249, 0.6718, 0.7466, 0.6693, 0.7478, 0.6588, 0.7439, 0.6624, 0.7421, 0.3843, 0.7613, 0.5852, 0.7612, 0.6157, 0.7828, 0.6157, 0.8671, 0.3843, 0.8638, 0.625, 0.9836, 0.625, 0.8914, 0.625, 0.9097, 0.625, 0.9653, 0.3843, 0.003732, 0.6157, 0.003732, 0.6157, 0.02752, 0.3843, 0.02752, 0.6718, 0.7466, 0.7331, 0.7466, 0.7356, 0.7478, 0.6693, 0.7478, 0.2617, 0.7225, 0.3633, 0.7225, 0.3633, 0.7463, 0.2617, 0.7463, 0.75, 0.7281, 0.75, 0.7407, 0.75, 0.7457, 0.75, 0.7231, 0.3843, 0.7225, 0.5778, 0.7225, 0.5778, 0.7463, 0.3843, 0.7463, 0.6397, 0.7225, 0.6397, 0.7463, 0.6024, 0.7463, 0.6024, 0.7225, 0.625, 0.02752, 0.625, 0.003732, 0.625, 0.003732, 0.625, 0.02752, 0.1355, 0.7225, 0.2395, 0.7225, 0.2395, 0.7463, 0.1355, 0.7463, 0.6624, 0.7267, 0.6624, 0.7421, 0.6588, 0.7439, 0.6588, 0.7249, 0.3843, 0.886, 0.6157, 0.8903, 0.6157, 0.9848, 0.3843, 0.9891, 0.75, 0.7469, 0.75, 0.7468, 0.75, 0.7471, 0.75, 0.747, 0.75, 0.7219, 0.75, 0.7218, 0.75, 0.7218, 0.75, 0.7217, 0.75, 0.7402, 0.75, 0.7286, 0.75, 0.7286, 0.75, 0.7402, 0.786, 0.7225, 0.839, 0.7225, 0.839, 0.7463, 0.786, 0.7463, 0.75, 0.7408, 0.75, 0.7279, 0.75, 0.7233, 0.75, 0.7455, 0.7331, 0.7222, 0.6718, 0.7222, 0.6693, 0.721, 0.7356, 0.721, 0.6746, 0.7282, 0.7304, 0.7282, 0.7304, 0.7406, 0.6746, 0.7406, 0.1524, 0.7012, 0.6229, 0.1183, 0.8359, 0.7086, 0.7817, 0.7127, 0.6749, 0.5655, 0.6415, 0.7069, 0.5872, 0.7061, 0.3749, 0.7147, 0.2652, 0.7096, 0.7426, 0.742, 0.7426, 0.7267, 0.7463, 0.7248, 0.7463, 0.7439, 0.3633, 0.7463, 0.375, 0.7463, 0.3633, 0.75, 0.6157, 0.003732, 0.6157, 0.0, 0.625, 0.0, 0.625, 0.003732, 0.1355, 0.7463, 0.1355, 0.75, 0.125, 0.7463, 0.75, 0.7407, 0.75, 0.7402, 0.75, 0.7469, 0.3843, 0.8638, 0.3856, 0.875, 0.3763, 0.875, 0.375, 0.8633, 0.75, 0.7408, 0.75, 0.7468, 0.75, 0.7402, 0.839, 0.7463, 0.875, 0.7463, 0.839, 0.75, 0.6024, 0.7463, 0.5902, 0.75, 0.5871, 0.7463, 0.6624, 0.7421, 0.6746, 0.7406, 0.6718, 0.7466, 0.1355, 0.7225, 0.125, 0.7225, 0.1355, 0.7188, 0.2617, 0.7225, 0.2395, 0.7225, 0.2652, 0.7096, 0.75, 0.7281, 0.75, 0.7218, 0.75, 0.7286, 0.75, 0.7279, 0.75, 0.7286, 0.75, 0.7219, 0.6624, 0.7267, 0.6718, 0.7222, 0.6746, 0.7282, 0.625, 0.02752, 0.625, 0.03125, 0.625, 0.02752, 0.3633, 0.7225, 0.3749, 0.7147, 0.3843, 0.7225, 0.839, 0.7225, 0.839, 0.7188, 0.875, 0.7225, 0.5778, 0.7225, 0.5872, 0.7061, 0.6024, 0.7225, 0.7426, 0.7267, 0.7304, 0.7282, 0.7331, 0.7222, 0.7426, 0.742, 0.7331, 0.7466, 0.7304, 0.7406, 0.75, 0.7233, 0.75, 0.7217, 0.7817, 0.7127, 0.786, 0.7225, 0.625, 0.9097, 0.625, 0.875, 0.625, 0.875, 0.625, 0.911, 0.7463, 0.7248, 0.7356, 0.721, 0.6749, 0.5655, 0.75, 0.7218, 0.75, 0.7231, 0.625, 0.8914, 0.625, 0.8887, 0.625, 0.875, 0.625, 0.875, 0.625, 0.875, 0.625, 0.875, 0.625, 0.875, 0.6588, 0.7249, 0.6397, 0.7225, 0.6415, 0.7069, 0.6693, 0.721, 0.6588, 0.7439, 0.6623, 0.7463, 0.6551, 0.75, 0.6551, 0.7463, 0.1355, 0.7225, 0.1355, 0.7463, 0.125, 0.7463, 0.125, 0.7225, 0.3843, 0.9891, 0.6157, 0.9848, 0.6157, 1.0, 0.3843, 1.0, 0.625, 0.8914, 0.625, 0.9836, 0.6157, 0.9848, 0.6157, 0.8903, 0.2617, 0.7463, 0.3633, 0.7463, 0.3633, 0.75, 0.2601, 0.75, 0.1355, 0.7463, 0.2395, 0.7463, 0.2378, 0.75, 0.1355, 0.75, 0.2617, 0.7225, 0.2617, 0.7463, 0.2395, 0.7463, 0.2395, 0.7225, 0.6157, 0.8903, 0.3843, 0.886, 0.3843, 0.8638, 0.6157, 0.8671, 0.75, 0.7231, 0.75, 0.7457, 0.7463, 0.7439, 0.7463, 0.7248, 0.786, 0.7463, 0.839, 0.7463, 0.839, 0.75, 0.7824, 0.75, 0.786, 0.7225, 0.786, 0.7463, 0.75, 0.7455, 0.75, 0.7233, 0.625, 0.9097, 0.625, 0.8914, 0.625, 0.875, 0.625, 0.875, 0.625, 0.003732, 0.625, 0.003732, 0.625, 0.0, 0.625, 0.0, 0.6588, 0.7249, 0.6588, 0.7439, 0.6397, 0.7463, 0.6397, 0.7225, 0.6157, 0.7828, 0.5852, 0.7612, 0.5957, 0.7568, 0.6165, 0.7733, 0.5852, 0.7612, 0.3843, 0.7613, 0.3843, 0.7463, 0.5778, 0.7463, 0.6157, 0.8671, 0.6157, 0.7828, 0.625, 0.7959, 0.625, 0.8588, 0.625, 0.003732, 0.625, 0.02752, 0.6157, 0.02752, 0.6157, 0.003732, 0.3633, 0.7463, 0.3633, 0.7225, 0.3843, 0.7225, 0.3843, 0.7463, 0.839, 0.7463, 0.839, 0.7225, 0.875, 0.7225, 0.875, 0.7463, 0.5778, 0.7463, 0.5778, 0.7225, 0.6024, 0.7225, 0.6024, 0.7463, 0.6229, 0.1183, 0.1524, 0.7012, 0.1435, 0.6933, 0.6065, 0.05674, 0.6749, 0.5655, 0.7817, 0.7127, 0.75, 0.7217, 0.75, 0.7218, 0.6397, 0.7225, 0.6024, 0.7225, 0.5872, 0.7061, 0.6415, 0.7069, 0.625, 0.02752, 0.625, 0.02752, 0.625, 0.03125, 0.625, 0.03125, 0.839, 0.7225, 0.786, 0.7225, 0.7817, 0.7127, 0.8359, 0.7086, 0.2395, 0.7225, 0.1355, 0.7225, 0.1524, 0.7012, 0.2652, 0.7096, 0.5778, 0.7225, 0.3843, 0.7225, 0.3749, 0.7147, 0.5872, 0.7061, 0.7356, 0.721, 0.6693, 0.721, 0.6415, 0.7069, 0.6749, 0.5655, 0.3633, 0.7225, 0.2617, 0.7225, 0.2652, 0.7096, 0.3749, 0.7147, 0.75, 0.7286, 0.75, 0.7402, 0.75, 0.7407, 0.75, 0.7281, 0.75, 0.7279, 0.75, 0.7408, 0.75, 0.7402, 0.75, 0.7286, 0.75, 0.7468, 0.75, 0.7469, 0.75, 0.7402, 0.75, 0.7402, 0.75, 0.7218, 0.75, 0.7219, 0.75, 0.7286, 0.75, 0.7286, 0.75, 0.7218, 0.75, 0.7218, 0.75, 0.7281, 0.75, 0.7231, 0.75, 0.7469, 0.75, 0.747, 0.75, 0.7457, 0.75, 0.7407, 0.75, 0.7471, 0.75, 0.7468, 0.75, 0.7408, 0.75, 0.7455, 0.75, 0.7219, 0.75, 0.7217, 0.75, 0.7233, 0.75, 0.7279, 0.7426, 0.7267, 0.7426, 0.742, 0.7304, 0.7406, 0.7304, 0.7282, 0.6746, 0.7282, 0.6746, 0.7406, 0.6624, 0.7421, 0.6624, 0.7267, 0.7331, 0.7466, 0.6718, 0.7466, 0.6746, 0.7406, 0.7304, 0.7406, 0.7304, 0.7282, 0.6746, 0.7282, 0.6718, 0.7222, 0.7331, 0.7222, 0.7356, 0.7478, 0.7331, 0.7466, 0.7426, 0.742, 0.7463, 0.7439, 0.7331, 0.7222, 0.7356, 0.721, 0.7463, 0.7248, 0.7426, 0.7267, 0.6693, 0.721, 0.6718, 0.7222, 0.6624, 0.7267, 0.6588, 0.7249, 0.6718, 0.7466, 0.6693, 0.7478, 0.6588, 0.7439, 0.6624, 0.7421, 0.3843, 0.7613, 0.5852, 0.7612, 0.6157, 0.7828, 0.6157, 0.8671, 0.3843, 0.8638, 0.375, 0.0, 0.625, 0.0, 0.625, 0.25, 0.375, 0.25, 0.375, 0.3747, 0.625, 0.3747, 0.625, 0.5, 0.375, 0.5, 0.375, 0.5, 0.625, 0.5, 0.625, 0.75, 0.375, 0.75, 0.375, 0.8753, 0.625, 0.8753, 0.625, 1.0, 0.375, 1.0, 0.2497, 0.5, 0.375, 0.5, 0.375, 0.75, 0.2497, 0.75, 0.7503, 0.5, 0.875, 0.5, 0.875, 0.75, 0.7503, 0.75, 0.625, 0.5, 0.7503, 0.5, 0.7503, 0.75, 0.625, 0.75, 0.2573, 0.5045, 0.372, 0.8663, 0.372, 0.8663, 0.2573, 0.5045, 0.375, 0.75, 0.625, 0.75, 0.625, 0.8753, 0.375, 0.8753, 0.375, 0.25, 0.625, 0.25, 0.625, 0.3747, 0.375, 0.3747, 0.3712, 0.2794, 0.3742, 0.9752, 0.375, 1.0, 0.375, 0.25, 0.2573, 0.5045, 0.3712, 0.2794, 0.375, 0.25, 0.2497, 0.5, 0.3742, 0.9752, 0.372, 0.8663, 0.375, 0.8753, 0.375, 1.0, 0.372, 0.8663, 0.2573, 0.5045, 0.2497, 0.5, 0.375, 0.8753, 0.3742, 0.9752, 0.3712, 0.2794, 0.2573, 0.5045, 0.372, 0.8663, 0.3712, 0.2794, 0.2573, 0.5045, 0.2573, 0.5045, 0.3712, 0.2794, 0.372, 0.8663, 0.3742, 0.9752, 0.3742, 0.9752, 0.372, 0.8663, 0.3742, 0.9752, 0.3712, 0.2794, 0.3712, 0.2794, 0.3742, 0.9752, 0.375, 0.0, 0.625, 0.0, 0.625, 0.25, 0.375, 0.25, 0.375, 0.3747, 0.625, 0.3747, 0.625, 0.5, 0.375, 0.5, 0.375, 0.5, 0.625, 0.5, 0.625, 0.75, 0.375, 0.75, 0.375, 0.8753, 0.625, 0.8753, 0.625, 1.0, 0.375, 1.0, 0.2497, 0.5, 0.375, 0.5, 0.375, 0.75, 0.2497, 0.75, 0.7503, 0.5, 0.875, 0.5, 0.875, 0.75, 0.7503, 0.75, 0.625, 0.5, 0.7503, 0.5, 0.7503, 0.75, 0.625, 0.75, 0.2573, 0.5045, 0.372, 0.8663, 0.372, 0.8663, 0.2573, 0.5045, 0.375, 0.75, 0.625, 0.75, 0.625, 0.8753, 0.375, 0.8753, 0.375, 0.25, 0.625, 0.25, 0.625, 0.3747, 0.375, 0.3747, 0.3712, 0.2794, 0.3742, 0.9752, 0.375, 1.0, 0.375, 0.25, 0.2573, 0.5045, 0.3712, 0.2794, 0.375, 0.25, 0.2497, 0.5, 0.3742, 0.9752, 0.372, 0.8663, 0.375, 0.8753, 0.375, 1.0, 0.372, 0.8663, 0.2573, 0.5045, 0.2497, 0.5, 0.375, 0.8753, 0.3742, 0.9752, 0.3712, 0.2794, 0.2573, 0.5045, 0.372, 0.8663, 0.3712, 0.2794, 0.2573, 0.5045, 0.2573, 0.5045, 0.3712, 0.2794, 0.372, 0.8663, 0.3742, 0.9752, 0.3742, 0.9752, 0.372, 0.8663, 0.3742, 0.9752, 0.3712, 0.2794, 0.3712, 0.2794, 0.3742, 0.9752])
me_cube_001.materials.append(mat_material_001)
me_cube_001.materials.append(mat_material_002)
me_cube_001.materials.append(mat_material_003)
me_cube_001.use_remesh_preserve_volume = False
me_cube_001.use_remesh_preserve_attributes = False
me_cube_001.use_mirror_vertex_groups = False
me_cube_001.update()

# ---- objects
ob_chair_1 = bpy.data.objects.new('chair_1', me_cube_001)

# ---- transforms, parenting, visibility, modifiers, constraints
ob_chair_1.location = (0.0, 0.0, 1.006)
ob_chair_1.scale = (2.261, 4.37, 1.0)
ob_chair_1.lock_rotations_4d = False
ob_chair_1.empty_display_type = 'ARROWS'
ob_chair_1.lineart.crease_threshold = 0.0

# ---- collection membership
col_collection.objects.link(ob_chair_1)

# ---- scene / render settings (as saved in the file)
scene.frame_start = 1; scene.frame_end = 250; scene.frame_set(1)
scene.render.engine = 'BLENDER_EEVEE_NEXT'
scene.cycles.use_denoising = False
scene.cycles.samples = 128
scene.cycles.sampling_pattern = 'TABULATED_SOBOL'
scene.cycles.use_adaptive_sampling = False
scene.cycles.use_light_tree = False
scene.view_settings.view_transform = 'Filmic'
bpy.context.view_layer.update()

# ---- added for rendering (the .blend has no active camera and no usable light): camera, sun
cam_auto = bpy.data.cameras.new('AutoCamera')
cam_auto.lens = 50.0
cam_auto.sensor_width = 36.0
cam_auto.clip_end = 1000.0
ob_auto_camera = bpy.data.objects.new('AutoCamera', cam_auto)
scene.collection.objects.link(ob_auto_camera)
ob_auto_camera.location = (9.22188, -11.823, 10.2362)
ob_auto_camera.rotation_euler = (1.09748, -7.21219e-08, 0.694738)
scene.camera = ob_auto_camera
light_auto_sun = bpy.data.lights.new('AutoSun', 'SUN')
light_auto_sun.energy = 3.0
light_auto_sun.angle = 0.0523599
ob_auto_sun = bpy.data.objects.new('AutoSun', light_auto_sun)
scene.collection.objects.link(ob_auto_sun)
ob_auto_sun.rotation_euler = (0.872665, 0.174533, 0.523599)
bpy.context.view_layer.update()
